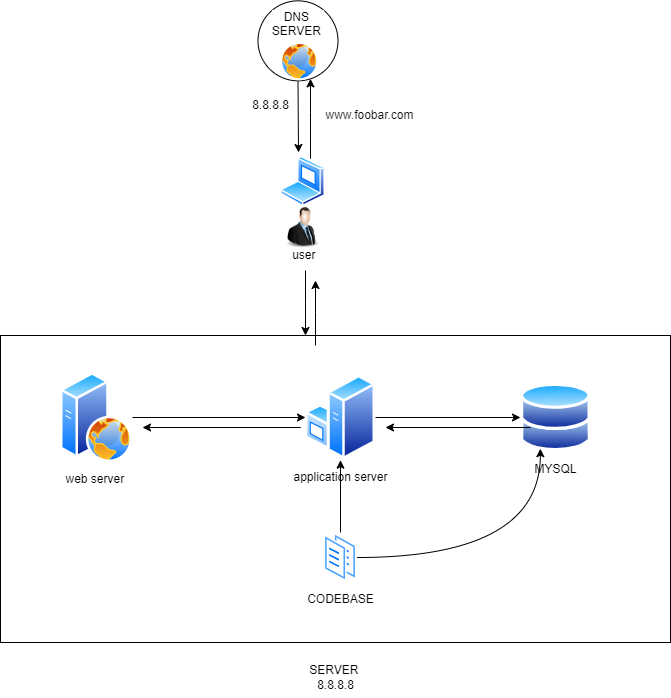

The diagram above was exported from draw.io. Its source (the exported page's mxGraphModel, read from the mxfile embedded in the PNG):
<mxGraphModel dx="880" dy="468" grid="1" gridSize="10" guides="1" tooltips="1" connect="1" arrows="1" fold="1" page="1" pageScale="1" pageWidth="827" pageHeight="1169" math="0" shadow="0">
  <root>
    <mxCell id="0" />
    <mxCell id="1" parent="0" />
    <mxCell id="qgMiEMoheWvpxFYx4Pj8-9" value="" style="edgeStyle=orthogonalEdgeStyle;rounded=0;orthogonalLoop=1;jettySize=auto;html=1;" parent="1" target="qgMiEMoheWvpxFYx4Pj8-8" edge="1">
      <mxGeometry relative="1" as="geometry">
        <mxPoint x="410" y="416.17873882914125" as="sourcePoint" />
        <Array as="points">
          <mxPoint x="410" y="370" />
          <mxPoint x="410" y="370" />
        </Array>
      </mxGeometry>
    </mxCell>
    <mxCell id="qgMiEMoheWvpxFYx4Pj8-7" value="" style="edgeStyle=orthogonalEdgeStyle;rounded=0;orthogonalLoop=1;jettySize=auto;html=1;" parent="1" source="qgMiEMoheWvpxFYx4Pj8-5" target="qgMiEMoheWvpxFYx4Pj8-6" edge="1">
      <mxGeometry relative="1" as="geometry">
        <Array as="points">
          <mxPoint x="405" y="560" />
          <mxPoint x="405" y="560" />
        </Array>
      </mxGeometry>
    </mxCell>
    <mxCell id="qgMiEMoheWvpxFYx4Pj8-5" value="user&amp;nbsp;" style="text;html=1;align=center;verticalAlign=middle;resizable=0;points=[];autosize=1;fontColor=default;" parent="1" vertex="1">
      <mxGeometry x="380" y="498" width="50" height="30" as="geometry" />
    </mxCell>
    <mxCell id="qgMiEMoheWvpxFYx4Pj8-6" value="" style="whiteSpace=wrap;html=1;" parent="1" vertex="1">
      <mxGeometry x="100" y="593" width="670" height="307" as="geometry" />
    </mxCell>
    <mxCell id="qgMiEMoheWvpxFYx4Pj8-8" value="DNS&amp;nbsp;&lt;br&gt;SERVER&amp;nbsp;" style="ellipse;whiteSpace=wrap;html=1;verticalAlign=top;labelBackgroundColor=default;shadow=0;dashed=0;spacingTop=3;" parent="1" vertex="1">
      <mxGeometry x="357.5" y="258.335" width="80" height="80" as="geometry" />
    </mxCell>
    <mxCell id="qgMiEMoheWvpxFYx4Pj8-12" value="" style="edgeStyle=none;orthogonalLoop=1;jettySize=auto;html=1;rounded=0;entryX=0.5;entryY=1;entryDx=0;entryDy=0;exitX=0.5;exitY=1;exitDx=0;exitDy=0;" parent="1" source="qgMiEMoheWvpxFYx4Pj8-8" edge="1">
      <mxGeometry width="100" relative="1" as="geometry">
        <mxPoint x="450" y="370" as="sourcePoint" />
        <mxPoint x="398" y="410" as="targetPoint" />
        <Array as="points" />
      </mxGeometry>
    </mxCell>
    <mxCell id="qgMiEMoheWvpxFYx4Pj8-14" value="www.foobar.com" style="text;html=1;align=center;verticalAlign=middle;resizable=0;points=[];autosize=1;strokeColor=none;fillColor=none;fontColor=#121212;" parent="1" vertex="1">
      <mxGeometry x="414" y="358" width="110" height="30" as="geometry" />
    </mxCell>
    <mxCell id="qgMiEMoheWvpxFYx4Pj8-15" value="8.8.8.8" style="text;html=1;align=center;verticalAlign=middle;resizable=0;points=[];autosize=1;strokeColor=none;fillColor=none;fontColor=default;" parent="1" vertex="1">
      <mxGeometry x="340" y="348" width="60" height="30" as="geometry" />
    </mxCell>
    <mxCell id="qgMiEMoheWvpxFYx4Pj8-16" value="SERVER&amp;nbsp;&lt;br&gt;8.8.8.8" style="text;html=1;align=center;verticalAlign=middle;resizable=0;points=[];autosize=1;strokeColor=none;fillColor=none;fontColor=default;" parent="1" vertex="1">
      <mxGeometry x="395" y="915" width="80" height="40" as="geometry" />
    </mxCell>
    <mxCell id="qgMiEMoheWvpxFYx4Pj8-22" value="" style="edgeStyle=orthogonalEdgeStyle;rounded=0;orthogonalLoop=1;jettySize=auto;html=1;" parent="1" source="qgMiEMoheWvpxFYx4Pj8-17" target="qgMiEMoheWvpxFYx4Pj8-19" edge="1">
      <mxGeometry relative="1" as="geometry" />
    </mxCell>
    <mxCell id="qgMiEMoheWvpxFYx4Pj8-17" value="web server&amp;nbsp;" style="image;aspect=fixed;perimeter=ellipsePerimeter;html=1;align=center;shadow=0;dashed=0;spacingTop=3;image=img/lib/active_directory/web_server.svg;" parent="1" vertex="1">
      <mxGeometry x="160" y="630" width="72" height="90" as="geometry" />
    </mxCell>
    <mxCell id="qgMiEMoheWvpxFYx4Pj8-30" style="edgeStyle=orthogonalEdgeStyle;rounded=0;orthogonalLoop=1;jettySize=auto;html=1;" parent="1" source="qgMiEMoheWvpxFYx4Pj8-19" target="qgMiEMoheWvpxFYx4Pj8-24" edge="1">
      <mxGeometry relative="1" as="geometry" />
    </mxCell>
    <mxCell id="qgMiEMoheWvpxFYx4Pj8-19" value="application server" style="image;aspect=fixed;perimeter=ellipsePerimeter;html=1;align=center;shadow=0;dashed=0;spacingTop=3;image=img/lib/active_directory/windows_server.svg;" parent="1" vertex="1">
      <mxGeometry x="405" y="632.3100000000001" width="70" height="85.37" as="geometry" />
    </mxCell>
    <mxCell id="qgMiEMoheWvpxFYx4Pj8-23" value="" style="edgeStyle=orthogonalEdgeStyle;rounded=0;orthogonalLoop=1;jettySize=auto;html=1;" parent="1" edge="1">
      <mxGeometry relative="1" as="geometry">
        <mxPoint x="335" y="685" as="sourcePoint" />
        <mxPoint x="242" y="685" as="targetPoint" />
        <Array as="points">
          <mxPoint x="400" y="685" />
          <mxPoint x="400" y="685" />
        </Array>
      </mxGeometry>
    </mxCell>
    <mxCell id="qgMiEMoheWvpxFYx4Pj8-24" value="MYSQL" style="image;aspect=fixed;perimeter=ellipsePerimeter;html=1;align=center;shadow=0;dashed=0;spacingTop=3;image=img/lib/active_directory/databases.svg;" parent="1" vertex="1">
      <mxGeometry x="620" y="640.24" width="70.93" height="69.51" as="geometry" />
    </mxCell>
    <mxCell id="qgMiEMoheWvpxFYx4Pj8-31" style="edgeStyle=orthogonalEdgeStyle;rounded=0;orthogonalLoop=1;jettySize=auto;html=1;" parent="1" edge="1">
      <mxGeometry relative="1" as="geometry">
        <mxPoint x="630" y="685" as="sourcePoint" />
        <mxPoint x="485" y="685" as="targetPoint" />
      </mxGeometry>
    </mxCell>
    <mxCell id="qgMiEMoheWvpxFYx4Pj8-33" value="" style="edgeStyle=orthogonalEdgeStyle;rounded=0;orthogonalLoop=1;jettySize=auto;html=1;" parent="1" source="qgMiEMoheWvpxFYx4Pj8-32" target="qgMiEMoheWvpxFYx4Pj8-19" edge="1">
      <mxGeometry relative="1" as="geometry" />
    </mxCell>
    <mxCell id="qgMiEMoheWvpxFYx4Pj8-34" style="edgeStyle=orthogonalEdgeStyle;orthogonalLoop=1;jettySize=auto;html=1;entryX=0.25;entryY=1;entryDx=0;entryDy=0;curved=1;endArrow=classic;endFill=1;targetPerimeterSpacing=2;" parent="1" source="qgMiEMoheWvpxFYx4Pj8-32" target="qgMiEMoheWvpxFYx4Pj8-24" edge="1">
      <mxGeometry relative="1" as="geometry">
        <Array as="points">
          <mxPoint x="640" y="815" />
        </Array>
      </mxGeometry>
    </mxCell>
    <mxCell id="qgMiEMoheWvpxFYx4Pj8-32" value="CODEBASE" style="image;aspect=fixed;perimeter=ellipsePerimeter;html=1;align=center;shadow=0;dashed=0;spacingTop=3;image=img/lib/active_directory/documents.svg;" parent="1" vertex="1">
      <mxGeometry x="423.5" y="790" width="33" height="50" as="geometry" />
    </mxCell>
    <mxCell id="qgMiEMoheWvpxFYx4Pj8-37" value="" style="image;html=1;image=img/lib/clip_art/people/Suit_Man_128x128.png" parent="1" vertex="1">
      <mxGeometry x="362.5" y="464" width="80" height="42" as="geometry" />
    </mxCell>
    <mxCell id="qgMiEMoheWvpxFYx4Pj8-38" value="" style="image;aspect=fixed;perimeter=ellipsePerimeter;html=1;align=center;shadow=0;dashed=0;spacingTop=3;image=img/lib/active_directory/laptop_client.svg;" parent="1" vertex="1">
      <mxGeometry x="380" y="414" width="45" height="50" as="geometry" />
    </mxCell>
    <mxCell id="qgMiEMoheWvpxFYx4Pj8-39" value="" style="edgeStyle=orthogonalEdgeStyle;rounded=0;orthogonalLoop=1;jettySize=auto;html=1;" parent="1" edge="1">
      <mxGeometry relative="1" as="geometry">
        <mxPoint x="415" y="603" as="sourcePoint" />
        <mxPoint x="415" y="538" as="targetPoint" />
        <Array as="points">
          <mxPoint x="415" y="570" />
          <mxPoint x="415" y="570" />
        </Array>
      </mxGeometry>
    </mxCell>
    <mxCell id="qgMiEMoheWvpxFYx4Pj8-40" value="" style="image;aspect=fixed;perimeter=ellipsePerimeter;html=1;align=center;shadow=0;dashed=0;spacingTop=3;image=img/lib/active_directory/internet_globe.svg;" parent="1" vertex="1">
      <mxGeometry x="380" y="300" width="38.34" height="38.34" as="geometry" />
    </mxCell>
  </root>
</mxGraphModel>